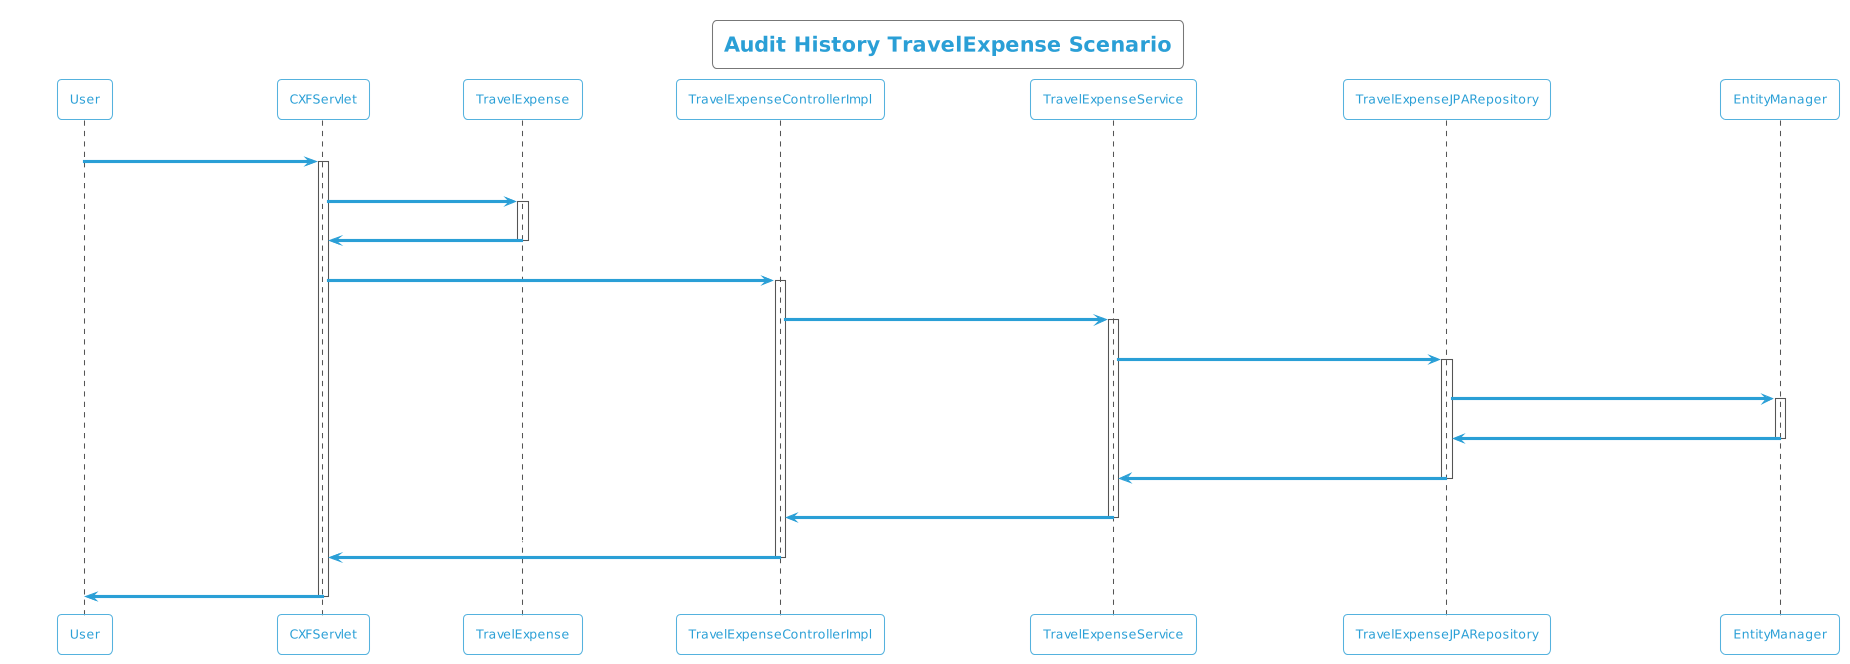

The diagram above was rendered by PlantUML. Its source (embedded in the PNG):
@startuml
!theme cyborg-outline
title Audit History TravelExpense Scenario
participant User
User -> CXFServlet: GET, TravelExpense
activate CXFServlet
CXFServlet -> TravelExpense: << auditHistory >>
activate TravelExpense
TravelExpense -> CXFServlet: << instance >>
deactivate TravelExpense
CXFServlet -> TravelExpenseControllerImpl: auditHistory(:TravelExpense)
activate TravelExpenseControllerImpl
TravelExpenseControllerImpl -> TravelExpenseService: auditHistory(:TravelExpense)
activate TravelExpenseService
TravelExpenseService -> TravelExpenseJPARepository: auditHistory(:TravelExpense)
activate TravelExpenseJPARepository
TravelExpenseJPARepository -> EntityManager: response(:int,Integer,Integer)
activate EntityManager
EntityManager -> TravelExpenseJPARepository: << persisted TravelExpenseAuditHistory >>
deactivate EntityManager
TravelExpenseJPARepository -> TravelExpenseService: << persisted TravelExpenseAuditHistory >>
deactivate TravelExpenseJPARepository
TravelExpenseService -> TravelExpenseControllerImpl: << persisted TravelExpenseAuditHistory >>
deactivate TravelExpenseService
TravelExpenseControllerImpl -> CXFServlet: << persisted TravelExpenseAuditHistory >>
deactivate TravelExpenseControllerImpl
CXFServlet -> User: marshalled TravelExpense XML
deactivate CXFServlet
@enduml